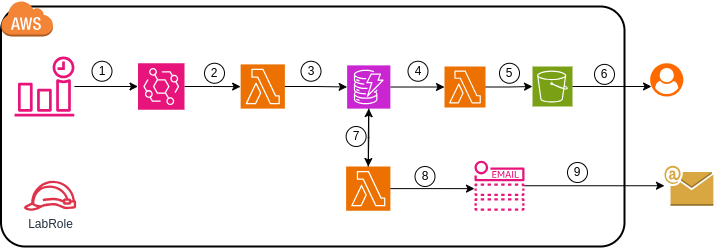

The diagram above was exported from draw.io. Its source (the exported page's mxGraphModel, read from the mxfile embedded in the PNG):
<mxGraphModel dx="2843" dy="820" grid="1" gridSize="10" guides="1" tooltips="1" connect="1" arrows="1" fold="1" page="1" pageScale="1" pageWidth="1169" pageHeight="827" math="0" shadow="0">
  <root>
    <mxCell id="0" />
    <mxCell id="1" parent="0" />
    <mxCell id="8quwspGWE51zwa4ODjhk-1" value="" style="rounded=1;arcSize=10;dashed=0;fillColor=none;gradientColor=none;strokeWidth=2;" parent="1" vertex="1">
      <mxGeometry x="-833.5" y="420" width="623.5" height="240" as="geometry" />
    </mxCell>
    <mxCell id="8quwspGWE51zwa4ODjhk-2" value="" style="dashed=0;html=1;shape=mxgraph.aws3.cloud;fillColor=#F58536;gradientColor=none;dashed=0;" parent="1" vertex="1">
      <mxGeometry x="-833.5" y="414" width="52" height="36" as="geometry" />
    </mxCell>
    <mxCell id="8quwspGWE51zwa4ODjhk-8" style="edgeStyle=orthogonalEdgeStyle;rounded=0;orthogonalLoop=1;jettySize=auto;html=1;exitX=1;exitY=0.5;exitDx=0;exitDy=0;exitPerimeter=0;" parent="1" source="8quwspGWE51zwa4ODjhk-4" target="8quwspGWE51zwa4ODjhk-7" edge="1">
      <mxGeometry relative="1" as="geometry" />
    </mxCell>
    <mxCell id="8quwspGWE51zwa4ODjhk-4" value="" style="sketch=0;points=[[0,0,0],[0.25,0,0],[0.5,0,0],[0.75,0,0],[1,0,0],[0,1,0],[0.25,1,0],[0.5,1,0],[0.75,1,0],[1,1,0],[0,0.25,0],[0,0.5,0],[0,0.75,0],[1,0.25,0],[1,0.5,0],[1,0.75,0]];outlineConnect=0;fontColor=#232F3E;fillColor=#E7157B;strokeColor=#ffffff;dashed=0;verticalLabelPosition=bottom;verticalAlign=top;align=center;html=1;fontSize=12;fontStyle=0;aspect=fixed;shape=mxgraph.aws4.resourceIcon;resIcon=mxgraph.aws4.eventbridge;" parent="1" vertex="1">
      <mxGeometry x="-696.5" y="476.75" width="46.5" height="46.5" as="geometry" />
    </mxCell>
    <mxCell id="8quwspGWE51zwa4ODjhk-5" value="" style="sketch=0;outlineConnect=0;fontColor=#232F3E;gradientColor=none;fillColor=#E7157B;strokeColor=none;dashed=0;verticalLabelPosition=bottom;verticalAlign=top;align=center;html=1;fontSize=12;fontStyle=0;aspect=fixed;pointerEvents=1;shape=mxgraph.aws4.event_time_based;" parent="1" vertex="1">
      <mxGeometry x="-820" y="470" width="60" height="60" as="geometry" />
    </mxCell>
    <mxCell id="8quwspGWE51zwa4ODjhk-6" style="edgeStyle=orthogonalEdgeStyle;rounded=0;orthogonalLoop=1;jettySize=auto;html=1;entryX=0;entryY=0.5;entryDx=0;entryDy=0;entryPerimeter=0;" parent="1" source="8quwspGWE51zwa4ODjhk-5" target="8quwspGWE51zwa4ODjhk-4" edge="1">
      <mxGeometry relative="1" as="geometry" />
    </mxCell>
    <mxCell id="8quwspGWE51zwa4ODjhk-7" value="" style="sketch=0;points=[[0,0,0],[0.25,0,0],[0.5,0,0],[0.75,0,0],[1,0,0],[0,1,0],[0.25,1,0],[0.5,1,0],[0.75,1,0],[1,1,0],[0,0.25,0],[0,0.5,0],[0,0.75,0],[1,0.25,0],[1,0.5,0],[1,0.75,0]];outlineConnect=0;fontColor=#232F3E;fillColor=#ED7100;strokeColor=#ffffff;dashed=0;verticalLabelPosition=bottom;verticalAlign=top;align=center;html=1;fontSize=12;fontStyle=0;aspect=fixed;shape=mxgraph.aws4.resourceIcon;resIcon=mxgraph.aws4.lambda;" parent="1" vertex="1">
      <mxGeometry x="-593.87" y="477.88" width="44.25" height="44.25" as="geometry" />
    </mxCell>
    <mxCell id="8quwspGWE51zwa4ODjhk-9" value="" style="sketch=0;points=[[0,0,0],[0.25,0,0],[0.5,0,0],[0.75,0,0],[1,0,0],[0,1,0],[0.25,1,0],[0.5,1,0],[0.75,1,0],[1,1,0],[0,0.25,0],[0,0.5,0],[0,0.75,0],[1,0.25,0],[1,0.5,0],[1,0.75,0]];outlineConnect=0;fontColor=#232F3E;fillColor=#C925D1;strokeColor=#ffffff;dashed=0;verticalLabelPosition=bottom;verticalAlign=top;align=center;html=1;fontSize=12;fontStyle=0;aspect=fixed;shape=mxgraph.aws4.resourceIcon;resIcon=mxgraph.aws4.dynamodb;" parent="1" vertex="1">
      <mxGeometry x="-487.37" y="478.88" width="43.25" height="43.25" as="geometry" />
    </mxCell>
    <mxCell id="8quwspGWE51zwa4ODjhk-14" style="edgeStyle=orthogonalEdgeStyle;rounded=0;orthogonalLoop=1;jettySize=auto;html=1;exitX=1;exitY=0.5;exitDx=0;exitDy=0;exitPerimeter=0;entryX=0;entryY=0.5;entryDx=0;entryDy=0;entryPerimeter=0;" parent="1" source="8quwspGWE51zwa4ODjhk-7" target="8quwspGWE51zwa4ODjhk-9" edge="1">
      <mxGeometry relative="1" as="geometry" />
    </mxCell>
    <mxCell id="8quwspGWE51zwa4ODjhk-15" value="" style="sketch=0;points=[[0,0,0],[0.25,0,0],[0.5,0,0],[0.75,0,0],[1,0,0],[0,1,0],[0.25,1,0],[0.5,1,0],[0.75,1,0],[1,1,0],[0,0.25,0],[0,0.5,0],[0,0.75,0],[1,0.25,0],[1,0.5,0],[1,0.75,0]];outlineConnect=0;fontColor=#232F3E;fillColor=#ED7100;strokeColor=#ffffff;dashed=0;verticalLabelPosition=bottom;verticalAlign=top;align=center;html=1;fontSize=12;fontStyle=0;aspect=fixed;shape=mxgraph.aws4.resourceIcon;resIcon=mxgraph.aws4.lambda;" parent="1" vertex="1">
      <mxGeometry x="-488.37" y="580" width="44.25" height="44.25" as="geometry" />
    </mxCell>
    <mxCell id="8quwspGWE51zwa4ODjhk-16" style="edgeStyle=orthogonalEdgeStyle;rounded=0;orthogonalLoop=1;jettySize=auto;html=1;exitX=0.5;exitY=1;exitDx=0;exitDy=0;exitPerimeter=0;entryX=0.5;entryY=0;entryDx=0;entryDy=0;entryPerimeter=0;" parent="1" source="8quwspGWE51zwa4ODjhk-9" target="8quwspGWE51zwa4ODjhk-15" edge="1">
      <mxGeometry relative="1" as="geometry" />
    </mxCell>
    <mxCell id="8quwspGWE51zwa4ODjhk-17" style="edgeStyle=orthogonalEdgeStyle;rounded=0;orthogonalLoop=1;jettySize=auto;html=1;exitX=1;exitY=0.5;exitDx=0;exitDy=0;exitPerimeter=0;entryX=0;entryY=0.5;entryDx=0;entryDy=0;entryPerimeter=0;" parent="1" source="8quwspGWE51zwa4ODjhk-15" edge="1">
      <mxGeometry relative="1" as="geometry">
        <mxPoint x="-360" y="602.1300000000001" as="targetPoint" />
      </mxGeometry>
    </mxCell>
    <mxCell id="8quwspGWE51zwa4ODjhk-19" style="edgeStyle=orthogonalEdgeStyle;rounded=0;orthogonalLoop=1;jettySize=auto;html=1;exitX=1;exitY=0.5;exitDx=0;exitDy=0;exitPerimeter=0;entryX=0;entryY=0.5;entryDx=0;entryDy=0;entryPerimeter=0;" parent="1" source="8quwspGWE51zwa4ODjhk-9" target="JKoBhiT14WA-lPBzUUcu-2" edge="1">
      <mxGeometry relative="1" as="geometry">
        <mxPoint x="-380" y="499.9949999999999" as="targetPoint" />
      </mxGeometry>
    </mxCell>
    <mxCell id="8quwspGWE51zwa4ODjhk-21" value="1" style="ellipse;whiteSpace=wrap;html=1;aspect=fixed;" parent="1" vertex="1">
      <mxGeometry x="-742.5" y="474.75" width="20" height="20" as="geometry" />
    </mxCell>
    <mxCell id="8quwspGWE51zwa4ODjhk-27" value="2" style="ellipse;whiteSpace=wrap;html=1;aspect=fixed;" parent="1" vertex="1">
      <mxGeometry x="-630" y="476.75" width="20" height="20" as="geometry" />
    </mxCell>
    <mxCell id="8quwspGWE51zwa4ODjhk-28" value="3" style="ellipse;whiteSpace=wrap;html=1;aspect=fixed;" parent="1" vertex="1">
      <mxGeometry x="-533.5" y="474.75" width="20" height="20" as="geometry" />
    </mxCell>
    <mxCell id="8quwspGWE51zwa4ODjhk-29" value="4" style="ellipse;whiteSpace=wrap;html=1;aspect=fixed;" parent="1" vertex="1">
      <mxGeometry x="-426.5" y="474.75" width="20" height="20" as="geometry" />
    </mxCell>
    <mxCell id="8quwspGWE51zwa4ODjhk-30" value="7" style="ellipse;whiteSpace=wrap;html=1;aspect=fixed;" parent="1" vertex="1">
      <mxGeometry x="-488.37" y="540" width="20" height="20" as="geometry" />
    </mxCell>
    <mxCell id="8quwspGWE51zwa4ODjhk-31" value="8" style="ellipse;whiteSpace=wrap;html=1;aspect=fixed;" parent="1" vertex="1">
      <mxGeometry x="-419.5" y="580" width="20" height="20" as="geometry" />
    </mxCell>
    <mxCell id="8quwspGWE51zwa4ODjhk-32" style="edgeStyle=orthogonalEdgeStyle;rounded=0;orthogonalLoop=1;jettySize=auto;html=1;exitX=0.5;exitY=0;exitDx=0;exitDy=0;exitPerimeter=0;entryX=0.5;entryY=1;entryDx=0;entryDy=0;entryPerimeter=0;" parent="1" source="8quwspGWE51zwa4ODjhk-15" target="8quwspGWE51zwa4ODjhk-9" edge="1">
      <mxGeometry relative="1" as="geometry" />
    </mxCell>
    <mxCell id="8quwspGWE51zwa4ODjhk-33" value="" style="points=[];aspect=fixed;html=1;align=center;shadow=0;dashed=0;fillColor=#FF6A00;strokeColor=none;shape=mxgraph.alibaba_cloud.user;" parent="1" vertex="1">
      <mxGeometry x="-184.38" y="476.75" width="33.25" height="33.25" as="geometry" />
    </mxCell>
    <mxCell id="8quwspGWE51zwa4ODjhk-37" style="edgeStyle=orthogonalEdgeStyle;rounded=0;orthogonalLoop=1;jettySize=auto;html=1;" parent="1" source="8quwspGWE51zwa4ODjhk-35" target="8quwspGWE51zwa4ODjhk-36" edge="1">
      <mxGeometry relative="1" as="geometry" />
    </mxCell>
    <mxCell id="8quwspGWE51zwa4ODjhk-35" value="" style="sketch=0;outlineConnect=0;fontColor=#232F3E;gradientColor=none;fillColor=#E7157B;strokeColor=none;dashed=0;verticalLabelPosition=bottom;verticalAlign=top;align=center;html=1;fontSize=12;fontStyle=0;aspect=fixed;pointerEvents=1;shape=mxgraph.aws4.email_notification;" parent="1" vertex="1">
      <mxGeometry x="-360" y="574.25" width="50" height="50" as="geometry" />
    </mxCell>
    <mxCell id="8quwspGWE51zwa4ODjhk-36" value="" style="outlineConnect=0;dashed=0;verticalLabelPosition=bottom;verticalAlign=top;align=center;html=1;shape=mxgraph.aws3.email;fillColor=#D9A741;gradientColor=none;" parent="1" vertex="1">
      <mxGeometry x="-170" y="579.25" width="48.87" height="40" as="geometry" />
    </mxCell>
    <mxCell id="8quwspGWE51zwa4ODjhk-38" value="LabRole" style="sketch=0;outlineConnect=0;fontColor=#232F3E;gradientColor=none;fillColor=#DD344C;strokeColor=none;dashed=0;verticalLabelPosition=bottom;verticalAlign=top;align=center;html=1;fontSize=12;fontStyle=0;aspect=fixed;pointerEvents=1;shape=mxgraph.aws4.role;" parent="1" vertex="1">
      <mxGeometry x="-811" y="594.25" width="53.18" height="30" as="geometry" />
    </mxCell>
    <mxCell id="JKoBhiT14WA-lPBzUUcu-1" value="" style="sketch=0;points=[[0,0,0],[0.25,0,0],[0.5,0,0],[0.75,0,0],[1,0,0],[0,1,0],[0.25,1,0],[0.5,1,0],[0.75,1,0],[1,1,0],[0,0.25,0],[0,0.5,0],[0,0.75,0],[1,0.25,0],[1,0.5,0],[1,0.75,0]];outlineConnect=0;fontColor=#232F3E;fillColor=#7AA116;strokeColor=#ffffff;dashed=0;verticalLabelPosition=bottom;verticalAlign=top;align=center;html=1;fontSize=12;fontStyle=0;aspect=fixed;shape=mxgraph.aws4.resourceIcon;resIcon=mxgraph.aws4.s3;" vertex="1" parent="1">
      <mxGeometry x="-302" y="480" width="40" height="40" as="geometry" />
    </mxCell>
    <mxCell id="JKoBhiT14WA-lPBzUUcu-3" style="edgeStyle=orthogonalEdgeStyle;rounded=0;orthogonalLoop=1;jettySize=auto;html=1;exitX=1;exitY=0.5;exitDx=0;exitDy=0;exitPerimeter=0;" edge="1" parent="1" source="JKoBhiT14WA-lPBzUUcu-2" target="JKoBhiT14WA-lPBzUUcu-1">
      <mxGeometry relative="1" as="geometry" />
    </mxCell>
    <mxCell id="JKoBhiT14WA-lPBzUUcu-2" value="" style="sketch=0;points=[[0,0,0],[0.25,0,0],[0.5,0,0],[0.75,0,0],[1,0,0],[0,1,0],[0.25,1,0],[0.5,1,0],[0.75,1,0],[1,1,0],[0,0.25,0],[0,0.5,0],[0,0.75,0],[1,0.25,0],[1,0.5,0],[1,0.75,0]];outlineConnect=0;fontColor=#232F3E;fillColor=#ED7100;strokeColor=#ffffff;dashed=0;verticalLabelPosition=bottom;verticalAlign=top;align=center;html=1;fontSize=12;fontStyle=0;aspect=fixed;shape=mxgraph.aws4.resourceIcon;resIcon=mxgraph.aws4.lambda;" vertex="1" parent="1">
      <mxGeometry x="-390" y="480" width="41" height="41" as="geometry" />
    </mxCell>
    <mxCell id="JKoBhiT14WA-lPBzUUcu-4" style="edgeStyle=orthogonalEdgeStyle;rounded=0;orthogonalLoop=1;jettySize=auto;html=1;exitX=1;exitY=0.5;exitDx=0;exitDy=0;exitPerimeter=0;entryX=0.042;entryY=0.699;entryDx=0;entryDy=0;entryPerimeter=0;" edge="1" parent="1" source="JKoBhiT14WA-lPBzUUcu-1" target="8quwspGWE51zwa4ODjhk-33">
      <mxGeometry relative="1" as="geometry" />
    </mxCell>
    <mxCell id="JKoBhiT14WA-lPBzUUcu-5" value="5" style="ellipse;whiteSpace=wrap;html=1;aspect=fixed;" vertex="1" parent="1">
      <mxGeometry x="-335" y="476.75" width="20" height="20" as="geometry" />
    </mxCell>
    <mxCell id="JKoBhiT14WA-lPBzUUcu-6" value="6" style="ellipse;whiteSpace=wrap;html=1;aspect=fixed;" vertex="1" parent="1">
      <mxGeometry x="-240" y="477.88" width="20" height="20" as="geometry" />
    </mxCell>
    <mxCell id="JKoBhiT14WA-lPBzUUcu-7" value="9" style="ellipse;whiteSpace=wrap;html=1;aspect=fixed;" vertex="1" parent="1">
      <mxGeometry x="-267" y="576" width="20" height="20" as="geometry" />
    </mxCell>
  </root>
</mxGraphModel>